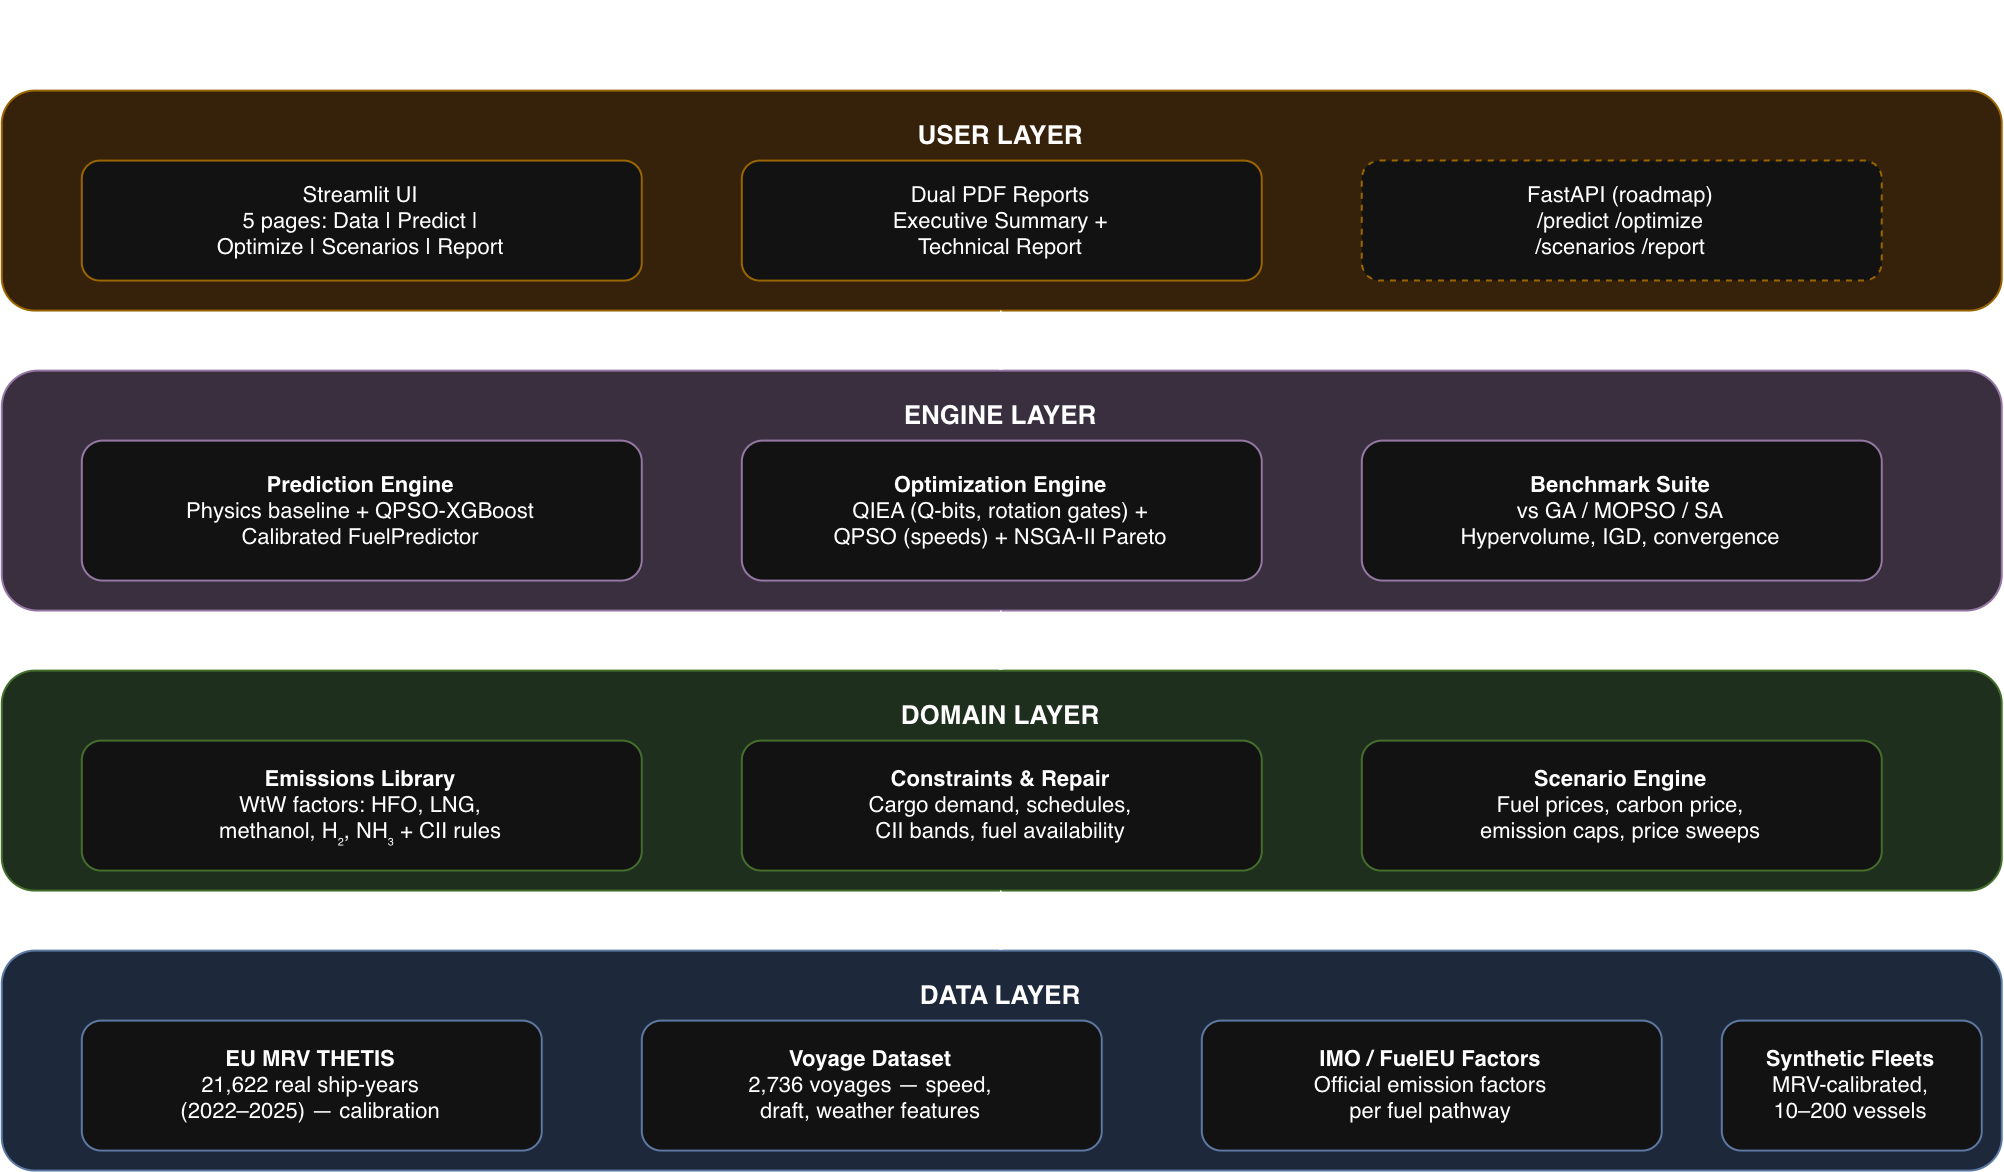

The diagram above was exported from draw.io. Its source (the exported page's mxGraphModel, read from the mxfile embedded in the PNG):
<mxGraphModel dx="1607" dy="1258" grid="1" gridSize="10" guides="1" tooltips="1" connect="1" arrows="1" fold="1" page="1" pageScale="1" pageWidth="827" pageHeight="1169" math="0" shadow="0">
  <root>
    <mxCell id="0" />
    <mxCell id="1" parent="0" />
    <mxCell id="title" parent="1" style="text;html=1;fontSize=20;fontStyle=1;align=center;" value="QGreenFleet — System Architecture" vertex="1">
      <mxGeometry height="30" width="500" x="330" y="15" as="geometry" />
    </mxCell>
    <mxCell id="l5" parent="1" style="rounded=1;whiteSpace=wrap;html=1;fillColor=#FFE6CC;strokeColor=#D79B00;fontSize=13;verticalAlign=top;spacingTop=8;" value="&lt;b&gt;USER LAYER&lt;/b&gt;" vertex="1">
      <mxGeometry height="110" width="1000" x="80" y="60" as="geometry" />
    </mxCell>
    <mxCell id="u1" parent="1" style="rounded=1;whiteSpace=wrap;html=1;fillColor=#FFFFFF;strokeColor=#D79B00;fontSize=11;" value="Streamlit UI&lt;br&gt;5 pages: Data | Predict |&lt;br&gt;Optimize | Scenarios | Report" vertex="1">
      <mxGeometry height="60" width="280" x="120" y="95" as="geometry" />
    </mxCell>
    <mxCell id="u2" parent="1" style="rounded=1;whiteSpace=wrap;html=1;fillColor=#FFFFFF;strokeColor=#D79B00;fontSize=11;" value="Dual PDF Reports&lt;br&gt;Executive Summary +&lt;br&gt;Technical Report" vertex="1">
      <mxGeometry height="60" width="260" x="450" y="95" as="geometry" />
    </mxCell>
    <mxCell id="u3" parent="1" style="rounded=1;whiteSpace=wrap;html=1;fillColor=#FFFFFF;strokeColor=#D79B00;fontSize=11;dashed=1;" value="FastAPI (roadmap)&lt;br&gt;/predict /optimize&lt;br&gt;/scenarios /report" vertex="1">
      <mxGeometry height="60" width="260" x="760" y="95" as="geometry" />
    </mxCell>
    <mxCell id="l4" parent="1" style="rounded=1;whiteSpace=wrap;html=1;fillColor=#E1D5E7;strokeColor=#9673A6;fontSize=13;verticalAlign=top;spacingTop=8;" value="&lt;b&gt;ENGINE LAYER&lt;/b&gt;" vertex="1">
      <mxGeometry height="120" width="1000" x="80" y="200" as="geometry" />
    </mxCell>
    <mxCell id="e1" parent="1" style="rounded=1;whiteSpace=wrap;html=1;fillColor=#FFFFFF;strokeColor=#9673A6;fontSize=11;" value="&lt;b&gt;Prediction Engine&lt;/b&gt;&lt;br&gt;Physics baseline + QPSO-XGBoost&lt;br&gt;Calibrated FuelPredictor" vertex="1">
      <mxGeometry height="70" width="280" x="120" y="235" as="geometry" />
    </mxCell>
    <mxCell id="e2" parent="1" style="rounded=1;whiteSpace=wrap;html=1;fillColor=#FFFFFF;strokeColor=#9673A6;fontSize=11;" value="&lt;b&gt;Optimization Engine&lt;/b&gt;&lt;br&gt;QIEA (Q-bits, rotation gates) +&lt;br&gt;QPSO (speeds) + NSGA-II Pareto" vertex="1">
      <mxGeometry height="70" width="260" x="450" y="235" as="geometry" />
    </mxCell>
    <mxCell id="e3" parent="1" style="rounded=1;whiteSpace=wrap;html=1;fillColor=#FFFFFF;strokeColor=#9673A6;fontSize=11;" value="&lt;b&gt;Benchmark Suite&lt;/b&gt;&lt;br&gt;vs GA / MOPSO / SA&lt;br&gt;Hypervolume, IGD, convergence" vertex="1">
      <mxGeometry height="70" width="260" x="760" y="235" as="geometry" />
    </mxCell>
    <mxCell id="l3" parent="1" style="rounded=1;whiteSpace=wrap;html=1;fillColor=#D5E8D4;strokeColor=#82B366;fontSize=13;verticalAlign=top;spacingTop=8;" value="&lt;b&gt;DOMAIN LAYER&lt;/b&gt;" vertex="1">
      <mxGeometry height="110" width="1000" x="80" y="350" as="geometry" />
    </mxCell>
    <mxCell id="d1" parent="1" style="rounded=1;whiteSpace=wrap;html=1;fillColor=#FFFFFF;strokeColor=#82B366;fontSize=11;" value="&lt;b&gt;Emissions Library&lt;/b&gt;&lt;br&gt;WtW factors: HFO, LNG,&lt;br&gt;methanol, H₂, NH₃ + CII rules" vertex="1">
      <mxGeometry height="65" width="280" x="120" y="385" as="geometry" />
    </mxCell>
    <mxCell id="d2" parent="1" style="rounded=1;whiteSpace=wrap;html=1;fillColor=#FFFFFF;strokeColor=#82B366;fontSize=11;" value="&lt;b&gt;Constraints &amp;amp; Repair&lt;/b&gt;&lt;br&gt;Cargo demand, schedules,&lt;br&gt;CII bands, fuel availability" vertex="1">
      <mxGeometry height="65" width="260" x="450" y="385" as="geometry" />
    </mxCell>
    <mxCell id="d3" parent="1" style="rounded=1;whiteSpace=wrap;html=1;fillColor=#FFFFFF;strokeColor=#82B366;fontSize=11;" value="&lt;b&gt;Scenario Engine&lt;/b&gt;&lt;br&gt;Fuel prices, carbon price,&lt;br&gt;emission caps, price sweeps" vertex="1">
      <mxGeometry height="65" width="260" x="760" y="385" as="geometry" />
    </mxCell>
    <mxCell id="l1" parent="1" style="rounded=1;whiteSpace=wrap;html=1;fillColor=#DAE8FC;strokeColor=#6C8EBF;fontSize=13;verticalAlign=top;spacingTop=8;" value="&lt;b&gt;DATA LAYER&lt;/b&gt;" vertex="1">
      <mxGeometry height="110" width="1000" x="80" y="490" as="geometry" />
    </mxCell>
    <mxCell id="da1" parent="1" style="rounded=1;whiteSpace=wrap;html=1;fillColor=#FFFFFF;strokeColor=#6C8EBF;fontSize=11;" value="&lt;b&gt;EU MRV THETIS&lt;/b&gt;&lt;br&gt;21,622 real ship-years&lt;br&gt;(2022–2025) — calibration" vertex="1">
      <mxGeometry height="65" width="230" x="120" y="525" as="geometry" />
    </mxCell>
    <mxCell id="da2" parent="1" style="rounded=1;whiteSpace=wrap;html=1;fillColor=#FFFFFF;strokeColor=#6C8EBF;fontSize=11;" value="&lt;b&gt;Voyage Dataset&lt;/b&gt;&lt;br&gt;2,736 voyages — speed,&lt;br&gt;draft, weather features" vertex="1">
      <mxGeometry height="65" width="230" x="400" y="525" as="geometry" />
    </mxCell>
    <mxCell id="da3" parent="1" style="rounded=1;whiteSpace=wrap;html=1;fillColor=#FFFFFF;strokeColor=#6C8EBF;fontSize=11;" value="&lt;b&gt;IMO / FuelEU Factors&lt;/b&gt;&lt;br&gt;Official emission factors&lt;br&gt;per fuel pathway" vertex="1">
      <mxGeometry height="65" width="230" x="680" y="525" as="geometry" />
    </mxCell>
    <mxCell id="da4" parent="1" style="rounded=1;whiteSpace=wrap;html=1;fillColor=#FFFFFF;strokeColor=#6C8EBF;fontSize=11;" value="&lt;b&gt;Synthetic Fleets&lt;/b&gt;&lt;br&gt;MRV-calibrated,&lt;br&gt;10–200 vessels" vertex="1">
      <mxGeometry height="65" width="130" x="940" y="525" as="geometry" />
    </mxCell>
    <mxCell id="a1" edge="1" parent="1" source="l1" style="edgeStyle=orthogonalEdgeStyle;rounded=1;html=1;strokeWidth=2;" target="l3">
      <mxGeometry relative="1" as="geometry" />
    </mxCell>
    <mxCell id="a2" edge="1" parent="1" source="l3" style="edgeStyle=orthogonalEdgeStyle;rounded=1;html=1;strokeWidth=2;" target="l4">
      <mxGeometry relative="1" as="geometry" />
    </mxCell>
    <mxCell id="a3" edge="1" parent="1" source="l4" style="edgeStyle=orthogonalEdgeStyle;rounded=1;html=1;strokeWidth=2;" target="l5">
      <mxGeometry relative="1" as="geometry" />
    </mxCell>
  </root>
</mxGraphModel>